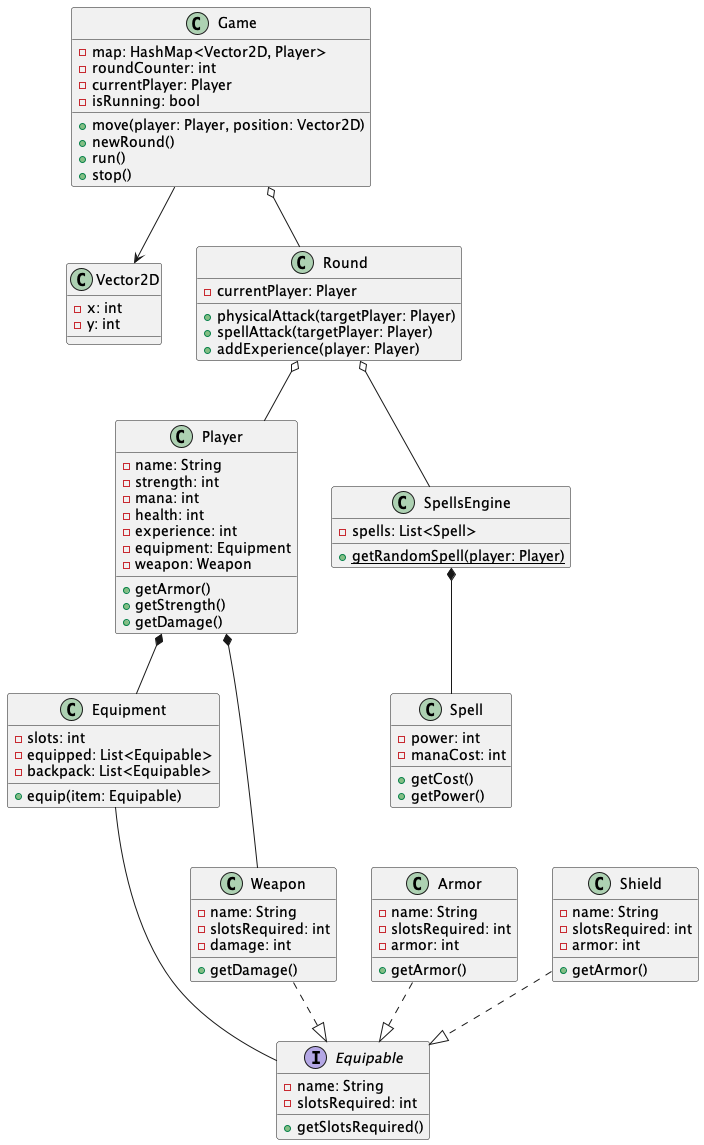

The diagram above was rendered by PlantUML. Its source (embedded in the PNG):
@startuml ood-lab1

class Game {
    -map: HashMap<Vector2D, Player>
    -roundCounter: int
    -currentPlayer: Player
    -isRunning: bool

    +move(player: Player, position: Vector2D)
    +newRound()
    +run()
    +stop()
}


class Vector2D {
    -x: int
    -y: int
}

class Player {
    -name: String
    -strength: int
    -mana: int
    -health: int
    -experience: int
    -equipment: Equipment
    -weapon: Weapon

    +getArmor()
    +getStrength()
    +getDamage()
}

class SpellsEngine {
    -spells: List<Spell>
    +getRandomSpell(player: Player) {static}
}

class Round {
    -currentPlayer: Player

    +physicalAttack(targetPlayer: Player)
    +spellAttack(targetPlayer: Player)
    +addExperience(player: Player)
}

class Equipment {
    -slots: int
    -equipped: List<Equipable>
    -backpack: List<Equipable>
    +equip(item: Equipable)
}

interface Equipable {
    -name: String
    -slotsRequired: int
    +getSlotsRequired()
}

class Weapon{
    -name: String
    -slotsRequired: int
    -damage: int

    +getDamage()
}

class Armor {
    -name: String
    -slotsRequired: int
    -armor: int

    +getArmor()
}

class Shield {
    -name: String
    -slotsRequired: int
    -armor: int 

    +getArmor()
}

class Spell {
    -power: int
    -manaCost: int

    +getCost()
    +getPower()
}




Weapon ..|> Equipable
Armor ..|> Equipable
Shield ..|> Equipable
Equipment --- Equipable
SpellsEngine *-- Spell
Player *-- Equipment
Player *-- Weapon
Round o-- SpellsEngine
Round o-- Player
Game o-- Round
Game --> Vector2D
@enduml